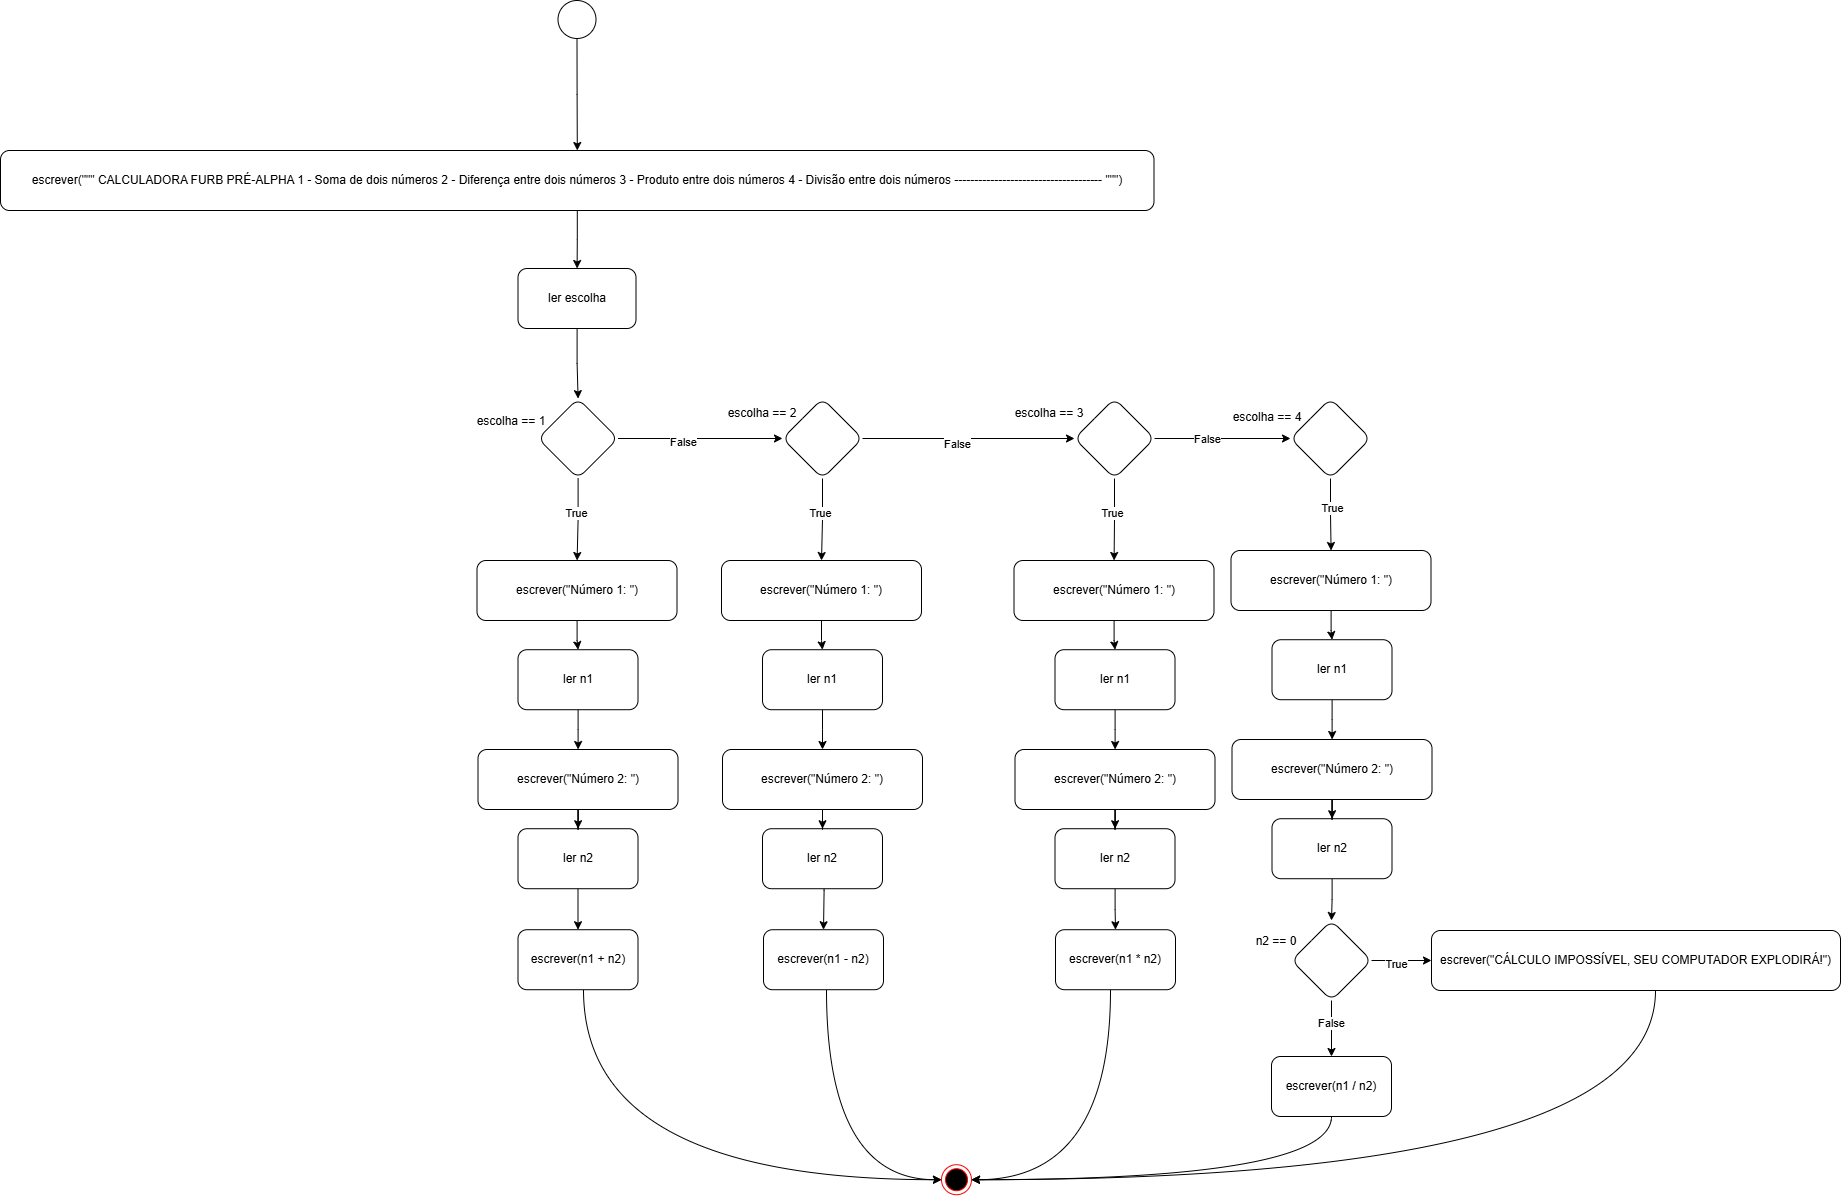

The diagram above was exported from draw.io. Its source (the exported page's mxGraphModel, read from the mxfile embedded in the PNG):
<mxGraphModel dx="4145" dy="1572" grid="1" gridSize="10" guides="1" tooltips="1" connect="1" arrows="1" fold="1" page="1" pageScale="1" pageWidth="827" pageHeight="1169" math="0" shadow="0">
  <root>
    <mxCell id="0" />
    <mxCell id="1" parent="0" />
    <mxCell id="LCr0_zkPLSrHNDagsrAb-340" value="" style="edgeStyle=orthogonalEdgeStyle;curved=1;rounded=0;orthogonalLoop=1;jettySize=auto;html=1;" parent="1" source="LCr0_zkPLSrHNDagsrAb-288" target="LCr0_zkPLSrHNDagsrAb-339" edge="1">
      <mxGeometry relative="1" as="geometry" />
    </mxCell>
    <mxCell id="LCr0_zkPLSrHNDagsrAb-288" value="" style="ellipse;whiteSpace=wrap;html=1;aspect=fixed;" parent="1" vertex="1">
      <mxGeometry x="-92.5" y="360" width="38" height="38" as="geometry" />
    </mxCell>
    <mxCell id="LCr0_zkPLSrHNDagsrAb-289" value="" style="edgeStyle=orthogonalEdgeStyle;rounded=0;orthogonalLoop=1;jettySize=auto;html=1;" parent="1" source="LCr0_zkPLSrHNDagsrAb-290" target="LCr0_zkPLSrHNDagsrAb-293" edge="1">
      <mxGeometry relative="1" as="geometry" />
    </mxCell>
    <mxCell id="LCr0_zkPLSrHNDagsrAb-290" value="ler escolha" style="rounded=1;whiteSpace=wrap;html=1;" parent="1" vertex="1">
      <mxGeometry x="-132.5" y="628" width="118" height="60" as="geometry" />
    </mxCell>
    <mxCell id="LCr0_zkPLSrHNDagsrAb-291" value="" style="edgeStyle=orthogonalEdgeStyle;rounded=0;orthogonalLoop=1;jettySize=auto;html=1;" parent="1" source="LCr0_zkPLSrHNDagsrAb-293" target="LCr0_zkPLSrHNDagsrAb-296" edge="1">
      <mxGeometry relative="1" as="geometry" />
    </mxCell>
    <mxCell id="SLesIF7P61eDRqmHwISC-1" value="False" style="edgeLabel;html=1;align=center;verticalAlign=middle;resizable=0;points=[];" vertex="1" connectable="0" parent="LCr0_zkPLSrHNDagsrAb-291">
      <mxGeometry x="-0.2326" y="-3" relative="1" as="geometry">
        <mxPoint as="offset" />
      </mxGeometry>
    </mxCell>
    <mxCell id="SLesIF7P61eDRqmHwISC-10" value="" style="edgeStyle=orthogonalEdgeStyle;rounded=0;orthogonalLoop=1;jettySize=auto;html=1;" edge="1" parent="1" source="LCr0_zkPLSrHNDagsrAb-293" target="SLesIF7P61eDRqmHwISC-8">
      <mxGeometry relative="1" as="geometry" />
    </mxCell>
    <mxCell id="SLesIF7P61eDRqmHwISC-11" value="True" style="edgeLabel;html=1;align=center;verticalAlign=middle;resizable=0;points=[];" vertex="1" connectable="0" parent="SLesIF7P61eDRqmHwISC-10">
      <mxGeometry x="-0.1685" y="-3" relative="1" as="geometry">
        <mxPoint as="offset" />
      </mxGeometry>
    </mxCell>
    <mxCell id="LCr0_zkPLSrHNDagsrAb-293" value="" style="rhombus;whiteSpace=wrap;html=1;rounded=1;" parent="1" vertex="1">
      <mxGeometry x="-112.5" y="758" width="80" height="80" as="geometry" />
    </mxCell>
    <mxCell id="LCr0_zkPLSrHNDagsrAb-294" value="" style="edgeStyle=orthogonalEdgeStyle;rounded=0;orthogonalLoop=1;jettySize=auto;html=1;" parent="1" source="LCr0_zkPLSrHNDagsrAb-296" target="LCr0_zkPLSrHNDagsrAb-299" edge="1">
      <mxGeometry relative="1" as="geometry" />
    </mxCell>
    <mxCell id="SLesIF7P61eDRqmHwISC-2" value="False" style="edgeLabel;html=1;align=center;verticalAlign=middle;resizable=0;points=[];" vertex="1" connectable="0" parent="LCr0_zkPLSrHNDagsrAb-294">
      <mxGeometry x="-0.1132" y="-5" relative="1" as="geometry">
        <mxPoint as="offset" />
      </mxGeometry>
    </mxCell>
    <mxCell id="LCr0_zkPLSrHNDagsrAb-295" value="" style="edgeStyle=orthogonalEdgeStyle;rounded=0;orthogonalLoop=1;jettySize=auto;html=1;entryX=0.5;entryY=0;entryDx=0;entryDy=0;" parent="1" source="LCr0_zkPLSrHNDagsrAb-296" target="SLesIF7P61eDRqmHwISC-20" edge="1">
      <mxGeometry relative="1" as="geometry">
        <mxPoint x="173" y="1009.2199999999998" as="targetPoint" />
      </mxGeometry>
    </mxCell>
    <mxCell id="LCr0_zkPLSrHNDagsrAb-296" value="" style="rhombus;whiteSpace=wrap;html=1;rounded=1;" parent="1" vertex="1">
      <mxGeometry x="132" y="758" width="80" height="80" as="geometry" />
    </mxCell>
    <mxCell id="LCr0_zkPLSrHNDagsrAb-298" value="" style="edgeStyle=orthogonalEdgeStyle;rounded=0;orthogonalLoop=1;jettySize=auto;html=1;" parent="1" source="LCr0_zkPLSrHNDagsrAb-299" target="LCr0_zkPLSrHNDagsrAb-322" edge="1">
      <mxGeometry relative="1" as="geometry" />
    </mxCell>
    <mxCell id="SLesIF7P61eDRqmHwISC-3" value="False" style="edgeLabel;html=1;align=center;verticalAlign=middle;resizable=0;points=[];" vertex="1" connectable="0" parent="LCr0_zkPLSrHNDagsrAb-298">
      <mxGeometry x="-0.25" relative="1" as="geometry">
        <mxPoint as="offset" />
      </mxGeometry>
    </mxCell>
    <mxCell id="SLesIF7P61eDRqmHwISC-32" value="" style="edgeStyle=orthogonalEdgeStyle;rounded=0;orthogonalLoop=1;jettySize=auto;html=1;" edge="1" parent="1" source="LCr0_zkPLSrHNDagsrAb-299" target="SLesIF7P61eDRqmHwISC-28">
      <mxGeometry relative="1" as="geometry" />
    </mxCell>
    <mxCell id="LCr0_zkPLSrHNDagsrAb-299" value="" style="rhombus;whiteSpace=wrap;html=1;rounded=1;" parent="1" vertex="1">
      <mxGeometry x="424" y="758" width="80" height="80" as="geometry" />
    </mxCell>
    <mxCell id="LCr0_zkPLSrHNDagsrAb-300" value="escolha == 1" style="text;html=1;align=center;verticalAlign=middle;whiteSpace=wrap;rounded=0;" parent="1" vertex="1">
      <mxGeometry x="-180" y="766" width="82" height="30" as="geometry" />
    </mxCell>
    <mxCell id="LCr0_zkPLSrHNDagsrAb-301" value="escolha == 2" style="text;html=1;align=center;verticalAlign=middle;whiteSpace=wrap;rounded=0;" parent="1" vertex="1">
      <mxGeometry x="71" y="758" width="82" height="30" as="geometry" />
    </mxCell>
    <mxCell id="LCr0_zkPLSrHNDagsrAb-302" value="escolha == 3" style="text;html=1;align=center;verticalAlign=middle;whiteSpace=wrap;rounded=0;" parent="1" vertex="1">
      <mxGeometry x="358" y="758" width="82" height="30" as="geometry" />
    </mxCell>
    <mxCell id="SLesIF7P61eDRqmHwISC-13" value="" style="edgeStyle=orthogonalEdgeStyle;rounded=0;orthogonalLoop=1;jettySize=auto;html=1;" edge="1" parent="1" source="LCr0_zkPLSrHNDagsrAb-304" target="SLesIF7P61eDRqmHwISC-9">
      <mxGeometry relative="1" as="geometry" />
    </mxCell>
    <mxCell id="LCr0_zkPLSrHNDagsrAb-304" value="ler n1" style="whiteSpace=wrap;html=1;rounded=1;" parent="1" vertex="1">
      <mxGeometry x="-132.5" y="1009.2199999999999" width="120" height="60" as="geometry" />
    </mxCell>
    <mxCell id="LCr0_zkPLSrHNDagsrAb-305" value="" style="edgeStyle=orthogonalEdgeStyle;rounded=0;orthogonalLoop=1;jettySize=auto;html=1;" parent="1" source="LCr0_zkPLSrHNDagsrAb-306" target="LCr0_zkPLSrHNDagsrAb-308" edge="1">
      <mxGeometry relative="1" as="geometry" />
    </mxCell>
    <mxCell id="LCr0_zkPLSrHNDagsrAb-306" value="ler n2" style="whiteSpace=wrap;html=1;rounded=1;" parent="1" vertex="1">
      <mxGeometry x="-132.5" y="1188.22" width="120" height="60" as="geometry" />
    </mxCell>
    <mxCell id="LCr0_zkPLSrHNDagsrAb-307" style="edgeStyle=orthogonalEdgeStyle;curved=1;rounded=0;orthogonalLoop=1;jettySize=auto;html=1;entryX=0;entryY=0.5;entryDx=0;entryDy=0;" parent="1" source="LCr0_zkPLSrHNDagsrAb-308" target="LCr0_zkPLSrHNDagsrAb-330" edge="1">
      <mxGeometry relative="1" as="geometry">
        <Array as="points">
          <mxPoint x="-67" y="1539.22" />
        </Array>
      </mxGeometry>
    </mxCell>
    <mxCell id="LCr0_zkPLSrHNDagsrAb-308" value="escrever(n1 + n2)" style="whiteSpace=wrap;html=1;rounded=1;" parent="1" vertex="1">
      <mxGeometry x="-132.5" y="1289.22" width="120" height="60" as="geometry" />
    </mxCell>
    <mxCell id="LCr0_zkPLSrHNDagsrAb-311" value="" style="edgeStyle=orthogonalEdgeStyle;rounded=0;orthogonalLoop=1;jettySize=auto;html=1;" parent="1" target="LCr0_zkPLSrHNDagsrAb-314" edge="1">
      <mxGeometry relative="1" as="geometry">
        <mxPoint x="173" y="1209.2200000000003" as="sourcePoint" />
      </mxGeometry>
    </mxCell>
    <mxCell id="LCr0_zkPLSrHNDagsrAb-313" style="edgeStyle=orthogonalEdgeStyle;curved=1;rounded=0;orthogonalLoop=1;jettySize=auto;html=1;entryX=0;entryY=0.5;entryDx=0;entryDy=0;" parent="1" source="LCr0_zkPLSrHNDagsrAb-314" target="LCr0_zkPLSrHNDagsrAb-330" edge="1">
      <mxGeometry relative="1" as="geometry">
        <Array as="points">
          <mxPoint x="176" y="1539.22" />
        </Array>
      </mxGeometry>
    </mxCell>
    <mxCell id="LCr0_zkPLSrHNDagsrAb-314" value="escrever(n1 - n2)" style="whiteSpace=wrap;html=1;rounded=1;" parent="1" vertex="1">
      <mxGeometry x="113" y="1289.22" width="120" height="60" as="geometry" />
    </mxCell>
    <mxCell id="LCr0_zkPLSrHNDagsrAb-319" style="edgeStyle=orthogonalEdgeStyle;curved=1;rounded=0;orthogonalLoop=1;jettySize=auto;html=1;entryX=1;entryY=0.5;entryDx=0;entryDy=0;" parent="1" source="LCr0_zkPLSrHNDagsrAb-320" target="LCr0_zkPLSrHNDagsrAb-330" edge="1">
      <mxGeometry relative="1" as="geometry">
        <Array as="points">
          <mxPoint x="460" y="1539.22" />
        </Array>
      </mxGeometry>
    </mxCell>
    <mxCell id="LCr0_zkPLSrHNDagsrAb-320" value="escrever(n1 * n2)" style="whiteSpace=wrap;html=1;rounded=1;" parent="1" vertex="1">
      <mxGeometry x="405" y="1289.22" width="120" height="60" as="geometry" />
    </mxCell>
    <mxCell id="SLesIF7P61eDRqmHwISC-40" value="" style="edgeStyle=orthogonalEdgeStyle;rounded=0;orthogonalLoop=1;jettySize=auto;html=1;" edge="1" parent="1" source="LCr0_zkPLSrHNDagsrAb-322" target="SLesIF7P61eDRqmHwISC-37">
      <mxGeometry relative="1" as="geometry" />
    </mxCell>
    <mxCell id="SLesIF7P61eDRqmHwISC-43" value="True" style="edgeLabel;html=1;align=center;verticalAlign=middle;resizable=0;points=[];" vertex="1" connectable="0" parent="SLesIF7P61eDRqmHwISC-40">
      <mxGeometry x="-0.1727" y="1" relative="1" as="geometry">
        <mxPoint y="-1" as="offset" />
      </mxGeometry>
    </mxCell>
    <mxCell id="LCr0_zkPLSrHNDagsrAb-322" value="" style="rhombus;whiteSpace=wrap;html=1;rounded=1;" parent="1" vertex="1">
      <mxGeometry x="640" y="758" width="80" height="80" as="geometry" />
    </mxCell>
    <mxCell id="LCr0_zkPLSrHNDagsrAb-323" value="escolha == 4" style="text;html=1;align=center;verticalAlign=middle;whiteSpace=wrap;rounded=0;" parent="1" vertex="1">
      <mxGeometry x="576" y="762" width="82" height="30" as="geometry" />
    </mxCell>
    <mxCell id="LCr0_zkPLSrHNDagsrAb-328" style="edgeStyle=orthogonalEdgeStyle;curved=1;rounded=0;orthogonalLoop=1;jettySize=auto;html=1;entryX=1;entryY=0.5;entryDx=0;entryDy=0;" parent="1" source="LCr0_zkPLSrHNDagsrAb-329" target="LCr0_zkPLSrHNDagsrAb-330" edge="1">
      <mxGeometry relative="1" as="geometry">
        <Array as="points">
          <mxPoint x="681" y="1539.22" />
        </Array>
      </mxGeometry>
    </mxCell>
    <mxCell id="LCr0_zkPLSrHNDagsrAb-329" value="escrever(n1 / n2)" style="whiteSpace=wrap;html=1;rounded=1;" parent="1" vertex="1">
      <mxGeometry x="621" y="1416" width="120" height="60" as="geometry" />
    </mxCell>
    <mxCell id="LCr0_zkPLSrHNDagsrAb-330" value="" style="ellipse;html=1;shape=endState;fillColor=#000000;strokeColor=#ff0000;" parent="1" vertex="1">
      <mxGeometry x="291" y="1524.22" width="30" height="30" as="geometry" />
    </mxCell>
    <mxCell id="LCr0_zkPLSrHNDagsrAb-331" value="" style="edgeStyle=orthogonalEdgeStyle;curved=1;rounded=0;orthogonalLoop=1;jettySize=auto;html=1;" parent="1" source="LCr0_zkPLSrHNDagsrAb-335" target="LCr0_zkPLSrHNDagsrAb-338" edge="1">
      <mxGeometry relative="1" as="geometry" />
    </mxCell>
    <mxCell id="LCr0_zkPLSrHNDagsrAb-332" value="True" style="edgeLabel;html=1;align=center;verticalAlign=middle;resizable=0;points=[];" parent="LCr0_zkPLSrHNDagsrAb-331" vertex="1" connectable="0">
      <mxGeometry x="-0.2167" y="-3" relative="1" as="geometry">
        <mxPoint as="offset" />
      </mxGeometry>
    </mxCell>
    <mxCell id="LCr0_zkPLSrHNDagsrAb-333" value="" style="edgeStyle=orthogonalEdgeStyle;curved=1;rounded=0;orthogonalLoop=1;jettySize=auto;html=1;" parent="1" source="LCr0_zkPLSrHNDagsrAb-335" target="LCr0_zkPLSrHNDagsrAb-329" edge="1">
      <mxGeometry relative="1" as="geometry" />
    </mxCell>
    <mxCell id="LCr0_zkPLSrHNDagsrAb-334" value="False" style="edgeLabel;html=1;align=center;verticalAlign=middle;resizable=0;points=[];" parent="LCr0_zkPLSrHNDagsrAb-333" vertex="1" connectable="0">
      <mxGeometry x="-0.1845" y="-1" relative="1" as="geometry">
        <mxPoint as="offset" />
      </mxGeometry>
    </mxCell>
    <mxCell id="LCr0_zkPLSrHNDagsrAb-335" value="" style="rhombus;whiteSpace=wrap;html=1;rounded=1;" parent="1" vertex="1">
      <mxGeometry x="641" y="1280" width="80" height="80" as="geometry" />
    </mxCell>
    <mxCell id="LCr0_zkPLSrHNDagsrAb-336" value="n2 == 0" style="text;html=1;align=center;verticalAlign=middle;whiteSpace=wrap;rounded=0;" parent="1" vertex="1">
      <mxGeometry x="585" y="1286" width="82" height="30" as="geometry" />
    </mxCell>
    <mxCell id="LCr0_zkPLSrHNDagsrAb-337" style="edgeStyle=orthogonalEdgeStyle;curved=1;rounded=0;orthogonalLoop=1;jettySize=auto;html=1;entryX=1;entryY=0.5;entryDx=0;entryDy=0;" parent="1" source="LCr0_zkPLSrHNDagsrAb-338" target="LCr0_zkPLSrHNDagsrAb-330" edge="1">
      <mxGeometry relative="1" as="geometry">
        <Array as="points">
          <mxPoint x="1005" y="1539.22" />
        </Array>
      </mxGeometry>
    </mxCell>
    <mxCell id="LCr0_zkPLSrHNDagsrAb-338" value="escrever(&quot;CÁLCULO IMPOSSÍVEL, SEU COMPUTADOR EXPLODIRÁ!&quot;)" style="whiteSpace=wrap;html=1;rounded=1;" parent="1" vertex="1">
      <mxGeometry x="781" y="1290" width="409" height="60" as="geometry" />
    </mxCell>
    <mxCell id="LCr0_zkPLSrHNDagsrAb-341" value="" style="edgeStyle=orthogonalEdgeStyle;curved=1;rounded=0;orthogonalLoop=1;jettySize=auto;html=1;" parent="1" source="LCr0_zkPLSrHNDagsrAb-339" target="LCr0_zkPLSrHNDagsrAb-290" edge="1">
      <mxGeometry relative="1" as="geometry" />
    </mxCell>
    <mxCell id="LCr0_zkPLSrHNDagsrAb-339" value="escrever(&quot;&quot;&quot; CALCULADORA FURB PRÉ-ALPHA 1 - Soma de dois números 2 - Diferença entre dois números 3 - Produto entre dois números 4 - Divisão entre dois números ------------------------------------- &quot;&quot;&quot;)" style="rounded=1;whiteSpace=wrap;html=1;" parent="1" vertex="1">
      <mxGeometry x="-650" y="510" width="1153.5" height="60" as="geometry" />
    </mxCell>
    <mxCell id="SLesIF7P61eDRqmHwISC-12" value="" style="edgeStyle=orthogonalEdgeStyle;rounded=0;orthogonalLoop=1;jettySize=auto;html=1;" edge="1" parent="1" source="SLesIF7P61eDRqmHwISC-8" target="LCr0_zkPLSrHNDagsrAb-304">
      <mxGeometry relative="1" as="geometry" />
    </mxCell>
    <mxCell id="SLesIF7P61eDRqmHwISC-8" value="escrever(&quot;Número 1: &quot;)" style="whiteSpace=wrap;html=1;rounded=1;" vertex="1" parent="1">
      <mxGeometry x="-173.5" y="920" width="200" height="60" as="geometry" />
    </mxCell>
    <mxCell id="SLesIF7P61eDRqmHwISC-14" value="" style="edgeStyle=orthogonalEdgeStyle;rounded=0;orthogonalLoop=1;jettySize=auto;html=1;" edge="1" parent="1" source="SLesIF7P61eDRqmHwISC-9" target="LCr0_zkPLSrHNDagsrAb-306">
      <mxGeometry relative="1" as="geometry" />
    </mxCell>
    <mxCell id="SLesIF7P61eDRqmHwISC-9" value="escrever(&quot;Número 2: &quot;)" style="whiteSpace=wrap;html=1;rounded=1;" vertex="1" parent="1">
      <mxGeometry x="-172.5" y="1108.9999999999998" width="200" height="60" as="geometry" />
    </mxCell>
    <mxCell id="SLesIF7P61eDRqmHwISC-15" value="True" style="edgeLabel;html=1;align=center;verticalAlign=middle;resizable=0;points=[];" vertex="1" connectable="0" parent="1">
      <mxGeometry x="168.92857142857156" y="872.214285714286" as="geometry" />
    </mxCell>
    <mxCell id="SLesIF7P61eDRqmHwISC-16" value="" style="edgeStyle=orthogonalEdgeStyle;rounded=0;orthogonalLoop=1;jettySize=auto;html=1;" edge="1" parent="1" source="SLesIF7P61eDRqmHwISC-17" target="SLesIF7P61eDRqmHwISC-22">
      <mxGeometry relative="1" as="geometry" />
    </mxCell>
    <mxCell id="SLesIF7P61eDRqmHwISC-17" value="ler n1" style="whiteSpace=wrap;html=1;rounded=1;" vertex="1" parent="1">
      <mxGeometry x="112" y="1009.2199999999999" width="120" height="60" as="geometry" />
    </mxCell>
    <mxCell id="SLesIF7P61eDRqmHwISC-18" value="ler n2" style="whiteSpace=wrap;html=1;rounded=1;" vertex="1" parent="1">
      <mxGeometry x="112" y="1188.22" width="120" height="60" as="geometry" />
    </mxCell>
    <mxCell id="SLesIF7P61eDRqmHwISC-19" value="" style="edgeStyle=orthogonalEdgeStyle;rounded=0;orthogonalLoop=1;jettySize=auto;html=1;" edge="1" parent="1" source="SLesIF7P61eDRqmHwISC-20" target="SLesIF7P61eDRqmHwISC-17">
      <mxGeometry relative="1" as="geometry" />
    </mxCell>
    <mxCell id="SLesIF7P61eDRqmHwISC-20" value="escrever(&quot;Número 1: &quot;)" style="whiteSpace=wrap;html=1;rounded=1;" vertex="1" parent="1">
      <mxGeometry x="71" y="920" width="200" height="60" as="geometry" />
    </mxCell>
    <mxCell id="SLesIF7P61eDRqmHwISC-21" value="" style="edgeStyle=orthogonalEdgeStyle;rounded=0;orthogonalLoop=1;jettySize=auto;html=1;" edge="1" parent="1" source="SLesIF7P61eDRqmHwISC-22" target="SLesIF7P61eDRqmHwISC-18">
      <mxGeometry relative="1" as="geometry" />
    </mxCell>
    <mxCell id="SLesIF7P61eDRqmHwISC-22" value="escrever(&quot;Número 2: &quot;)" style="whiteSpace=wrap;html=1;rounded=1;" vertex="1" parent="1">
      <mxGeometry x="72" y="1108.9999999999998" width="200" height="60" as="geometry" />
    </mxCell>
    <mxCell id="SLesIF7P61eDRqmHwISC-23" value="True" style="edgeLabel;html=1;align=center;verticalAlign=middle;resizable=0;points=[];" vertex="1" connectable="0" parent="1">
      <mxGeometry x="461.42857142857156" y="872.214285714286" as="geometry" />
    </mxCell>
    <mxCell id="SLesIF7P61eDRqmHwISC-24" value="" style="edgeStyle=orthogonalEdgeStyle;rounded=0;orthogonalLoop=1;jettySize=auto;html=1;" edge="1" parent="1" source="SLesIF7P61eDRqmHwISC-25" target="SLesIF7P61eDRqmHwISC-30">
      <mxGeometry relative="1" as="geometry" />
    </mxCell>
    <mxCell id="SLesIF7P61eDRqmHwISC-25" value="ler n1" style="whiteSpace=wrap;html=1;rounded=1;" vertex="1" parent="1">
      <mxGeometry x="404.5" y="1009.2199999999998" width="120" height="60" as="geometry" />
    </mxCell>
    <mxCell id="SLesIF7P61eDRqmHwISC-31" value="" style="edgeStyle=orthogonalEdgeStyle;rounded=0;orthogonalLoop=1;jettySize=auto;html=1;" edge="1" parent="1" source="SLesIF7P61eDRqmHwISC-26" target="LCr0_zkPLSrHNDagsrAb-320">
      <mxGeometry relative="1" as="geometry" />
    </mxCell>
    <mxCell id="SLesIF7P61eDRqmHwISC-26" value="ler n2" style="whiteSpace=wrap;html=1;rounded=1;" vertex="1" parent="1">
      <mxGeometry x="404.5" y="1188.22" width="120" height="60" as="geometry" />
    </mxCell>
    <mxCell id="SLesIF7P61eDRqmHwISC-27" value="" style="edgeStyle=orthogonalEdgeStyle;rounded=0;orthogonalLoop=1;jettySize=auto;html=1;" edge="1" parent="1" source="SLesIF7P61eDRqmHwISC-28" target="SLesIF7P61eDRqmHwISC-25">
      <mxGeometry relative="1" as="geometry" />
    </mxCell>
    <mxCell id="SLesIF7P61eDRqmHwISC-28" value="escrever(&quot;Número 1: &quot;)" style="whiteSpace=wrap;html=1;rounded=1;" vertex="1" parent="1">
      <mxGeometry x="363.5" y="920" width="200" height="60" as="geometry" />
    </mxCell>
    <mxCell id="SLesIF7P61eDRqmHwISC-29" value="" style="edgeStyle=orthogonalEdgeStyle;rounded=0;orthogonalLoop=1;jettySize=auto;html=1;" edge="1" parent="1" source="SLesIF7P61eDRqmHwISC-30" target="SLesIF7P61eDRqmHwISC-26">
      <mxGeometry relative="1" as="geometry" />
    </mxCell>
    <mxCell id="SLesIF7P61eDRqmHwISC-30" value="escrever(&quot;Número 2: &quot;)" style="whiteSpace=wrap;html=1;rounded=1;" vertex="1" parent="1">
      <mxGeometry x="364.5" y="1108.9999999999998" width="200" height="60" as="geometry" />
    </mxCell>
    <mxCell id="SLesIF7P61eDRqmHwISC-33" value="" style="edgeStyle=orthogonalEdgeStyle;rounded=0;orthogonalLoop=1;jettySize=auto;html=1;" edge="1" parent="1" source="SLesIF7P61eDRqmHwISC-34" target="SLesIF7P61eDRqmHwISC-39">
      <mxGeometry relative="1" as="geometry" />
    </mxCell>
    <mxCell id="SLesIF7P61eDRqmHwISC-34" value="ler n1" style="whiteSpace=wrap;html=1;rounded=1;" vertex="1" parent="1">
      <mxGeometry x="621.5" y="999.2199999999998" width="120" height="60" as="geometry" />
    </mxCell>
    <mxCell id="SLesIF7P61eDRqmHwISC-42" style="edgeStyle=orthogonalEdgeStyle;rounded=0;orthogonalLoop=1;jettySize=auto;html=1;entryX=0.5;entryY=0;entryDx=0;entryDy=0;" edge="1" parent="1" source="SLesIF7P61eDRqmHwISC-35" target="LCr0_zkPLSrHNDagsrAb-335">
      <mxGeometry relative="1" as="geometry" />
    </mxCell>
    <mxCell id="SLesIF7P61eDRqmHwISC-35" value="ler n2" style="whiteSpace=wrap;html=1;rounded=1;" vertex="1" parent="1">
      <mxGeometry x="621.5" y="1178.22" width="120" height="60" as="geometry" />
    </mxCell>
    <mxCell id="SLesIF7P61eDRqmHwISC-36" value="" style="edgeStyle=orthogonalEdgeStyle;rounded=0;orthogonalLoop=1;jettySize=auto;html=1;" edge="1" parent="1" source="SLesIF7P61eDRqmHwISC-37" target="SLesIF7P61eDRqmHwISC-34">
      <mxGeometry relative="1" as="geometry" />
    </mxCell>
    <mxCell id="SLesIF7P61eDRqmHwISC-37" value="escrever(&quot;Número 1: &quot;)" style="whiteSpace=wrap;html=1;rounded=1;" vertex="1" parent="1">
      <mxGeometry x="580.5" y="910" width="200" height="60" as="geometry" />
    </mxCell>
    <mxCell id="SLesIF7P61eDRqmHwISC-38" value="" style="edgeStyle=orthogonalEdgeStyle;rounded=0;orthogonalLoop=1;jettySize=auto;html=1;" edge="1" parent="1" source="SLesIF7P61eDRqmHwISC-39" target="SLesIF7P61eDRqmHwISC-35">
      <mxGeometry relative="1" as="geometry" />
    </mxCell>
    <mxCell id="SLesIF7P61eDRqmHwISC-39" value="escrever(&quot;Número 2: &quot;)" style="whiteSpace=wrap;html=1;rounded=1;" vertex="1" parent="1">
      <mxGeometry x="581.5" y="1098.9999999999998" width="200" height="60" as="geometry" />
    </mxCell>
  </root>
</mxGraphModel>